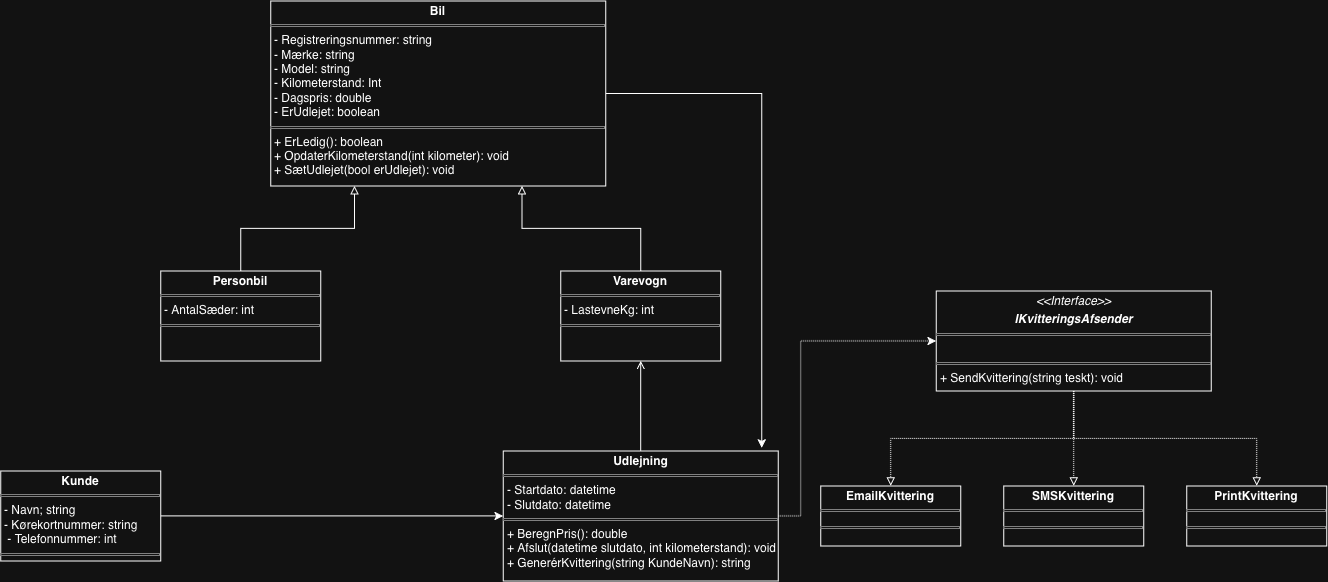

The diagram above was exported from draw.io. Its source (the exported page's mxGraphModel, read from the mxfile embedded in the PNG):
<mxGraphModel dx="1705" dy="1630" grid="1" gridSize="10" guides="1" tooltips="1" connect="1" arrows="1" fold="1" page="1" pageScale="1" pageWidth="850" pageHeight="1100" math="0" shadow="0">
  <root>
    <mxCell id="0" />
    <mxCell id="1" parent="0" />
    <mxCell id="9DoWZ8QZGB04k4Uj0tRv-54" edge="1" parent="1" source="9DoWZ8QZGB04k4Uj0tRv-45" style="edgeStyle=orthogonalEdgeStyle;rounded=0;orthogonalLoop=1;jettySize=auto;html=1;entryX=0.94;entryY=-0.024;entryDx=0;entryDy=0;entryPerimeter=0;exitX=1;exitY=0.5;exitDx=0;exitDy=0;" target="9DoWZ8QZGB04k4Uj0tRv-51">
      <mxGeometry relative="1" as="geometry">
        <mxPoint x="820" y="620" as="targetPoint" />
      </mxGeometry>
    </mxCell>
    <mxCell id="9DoWZ8QZGB04k4Uj0tRv-45" parent="1" style="verticalAlign=top;align=left;overflow=fill;html=1;whiteSpace=wrap;" value="&lt;p style=&quot;margin:0px;margin-top:4px;text-align:center;&quot;&gt;&lt;b&gt;Bil&lt;/b&gt;&lt;/p&gt;&lt;hr size=&quot;1&quot; style=&quot;border-style:solid;&quot;&gt;&lt;p style=&quot;margin:0px;margin-left:4px;&quot;&gt;- Registreringsnummer: string&lt;/p&gt;&lt;p style=&quot;margin:0px;margin-left:4px;&quot;&gt;- Mærke: string&lt;/p&gt;&lt;p style=&quot;margin:0px;margin-left:4px;&quot;&gt;- Model: string&lt;/p&gt;&lt;p style=&quot;margin:0px;margin-left:4px;&quot;&gt;- Kilometerstand: Int&lt;/p&gt;&lt;p style=&quot;margin:0px;margin-left:4px;&quot;&gt;- Dagspris: double&lt;/p&gt;&lt;p style=&quot;margin:0px;margin-left:4px;&quot;&gt;- ErUdlejet: boolean&lt;/p&gt;&lt;hr size=&quot;1&quot; style=&quot;border-style:solid;&quot;&gt;&lt;p style=&quot;margin:0px;margin-left:4px;&quot;&gt;+ ErLedig(): boolean&lt;/p&gt;&lt;p style=&quot;margin:0px;margin-left:4px;&quot;&gt;+ OpdaterKilometerstand(int kilometer): void&lt;/p&gt;&lt;p style=&quot;margin:0px;margin-left:4px;&quot;&gt;+ SætUdlejet(bool erUdlejet): void&lt;/p&gt;" vertex="1">
      <mxGeometry height="185" width="335" x="330" y="180" as="geometry" />
    </mxCell>
    <mxCell id="9DoWZ8QZGB04k4Uj0tRv-47" edge="1" parent="1" source="9DoWZ8QZGB04k4Uj0tRv-46" style="edgeStyle=orthogonalEdgeStyle;rounded=0;orthogonalLoop=1;jettySize=auto;html=1;entryX=0.25;entryY=1;entryDx=0;entryDy=0;endArrow=block;endFill=0;" target="9DoWZ8QZGB04k4Uj0tRv-45">
      <mxGeometry relative="1" as="geometry" />
    </mxCell>
    <mxCell id="9DoWZ8QZGB04k4Uj0tRv-46" parent="1" style="verticalAlign=top;align=left;overflow=fill;html=1;whiteSpace=wrap;" value="&lt;p style=&quot;margin:0px;margin-top:4px;text-align:center;&quot;&gt;&lt;b&gt;Personbil&lt;/b&gt;&lt;/p&gt;&lt;hr size=&quot;1&quot; style=&quot;border-style:solid;&quot;&gt;&lt;p style=&quot;margin:0px;margin-left:4px;&quot;&gt;- AntalSæder: int&lt;/p&gt;&lt;hr size=&quot;1&quot; style=&quot;border-style:solid;&quot;&gt;" vertex="1">
      <mxGeometry height="90" width="160" x="220" y="450" as="geometry" />
    </mxCell>
    <mxCell id="9DoWZ8QZGB04k4Uj0tRv-49" edge="1" parent="1" source="9DoWZ8QZGB04k4Uj0tRv-48" style="edgeStyle=orthogonalEdgeStyle;rounded=0;orthogonalLoop=1;jettySize=auto;html=1;entryX=0.75;entryY=1;entryDx=0;entryDy=0;endArrow=block;endFill=0;" target="9DoWZ8QZGB04k4Uj0tRv-45">
      <mxGeometry relative="1" as="geometry" />
    </mxCell>
    <mxCell id="9DoWZ8QZGB04k4Uj0tRv-48" parent="1" style="verticalAlign=top;align=left;overflow=fill;html=1;whiteSpace=wrap;" value="&lt;p style=&quot;margin:0px;margin-top:4px;text-align:center;&quot;&gt;&lt;b&gt;Varevogn&lt;/b&gt;&lt;/p&gt;&lt;hr size=&quot;1&quot; style=&quot;border-style:solid;&quot;&gt;&lt;p style=&quot;margin:0px;margin-left:4px;&quot;&gt;- LastevneKg: int&lt;/p&gt;&lt;hr size=&quot;1&quot; style=&quot;border-style:solid;&quot;&gt;&lt;p style=&quot;margin:0px;margin-left:4px;&quot;&gt;&lt;br&gt;&lt;/p&gt;" vertex="1">
      <mxGeometry height="90" width="160" x="620" y="450" as="geometry" />
    </mxCell>
    <mxCell id="9DoWZ8QZGB04k4Uj0tRv-52" edge="1" parent="1" source="9DoWZ8QZGB04k4Uj0tRv-50" style="edgeStyle=orthogonalEdgeStyle;rounded=0;orthogonalLoop=1;jettySize=auto;html=1;entryX=0;entryY=0.5;entryDx=0;entryDy=0;" target="9DoWZ8QZGB04k4Uj0tRv-51">
      <mxGeometry relative="1" as="geometry" />
    </mxCell>
    <mxCell id="9DoWZ8QZGB04k4Uj0tRv-50" parent="1" style="verticalAlign=top;align=left;overflow=fill;html=1;whiteSpace=wrap;" value="&lt;p style=&quot;margin:0px;margin-top:4px;text-align:center;&quot;&gt;&lt;b&gt;Kunde&lt;/b&gt;&lt;/p&gt;&lt;hr size=&quot;1&quot; style=&quot;border-style:solid;&quot;&gt;&lt;p style=&quot;margin:0px;margin-left:4px;&quot;&gt;- Navn; string&lt;/p&gt;&lt;p style=&quot;margin:0px;margin-left:4px;&quot;&gt;- Kørekortnummer: string&lt;/p&gt;&lt;p style=&quot;margin:0px;margin-left:4px;&quot;&gt;&amp;nbsp;- Telefonnummer: int&lt;/p&gt;&lt;hr size=&quot;1&quot; style=&quot;border-style:solid;&quot;&gt;&lt;p style=&quot;margin:0px;margin-left:4px;&quot;&gt;&lt;br&gt;&lt;/p&gt;" vertex="1">
      <mxGeometry height="90" width="160" x="60" y="650" as="geometry" />
    </mxCell>
    <mxCell id="9DoWZ8QZGB04k4Uj0tRv-53" edge="1" parent="1" source="9DoWZ8QZGB04k4Uj0tRv-51" style="edgeStyle=orthogonalEdgeStyle;rounded=0;orthogonalLoop=1;jettySize=auto;html=1;entryX=0.5;entryY=1;entryDx=0;entryDy=0;endArrow=open;endFill=0;" target="9DoWZ8QZGB04k4Uj0tRv-48">
      <mxGeometry relative="1" as="geometry" />
    </mxCell>
    <mxCell id="9DoWZ8QZGB04k4Uj0tRv-59" edge="1" parent="1" source="9DoWZ8QZGB04k4Uj0tRv-51" style="edgeStyle=orthogonalEdgeStyle;rounded=0;orthogonalLoop=1;jettySize=auto;html=1;entryX=0;entryY=0.5;entryDx=0;entryDy=0;dashed=1;dashPattern=1 1;" target="9DoWZ8QZGB04k4Uj0tRv-55">
      <mxGeometry relative="1" as="geometry">
        <Array as="points">
          <mxPoint x="860.07" y="695" />
          <mxPoint x="860.07" y="520.07" />
        </Array>
      </mxGeometry>
    </mxCell>
    <mxCell id="9DoWZ8QZGB04k4Uj0tRv-51" parent="1" style="verticalAlign=top;align=left;overflow=fill;html=1;whiteSpace=wrap;" value="&lt;p style=&quot;margin:0px;margin-top:4px;text-align:center;&quot;&gt;&lt;b&gt;Udlejning&lt;/b&gt;&lt;/p&gt;&lt;hr size=&quot;1&quot; style=&quot;border-style:solid;&quot;&gt;&lt;p style=&quot;margin:0px;margin-left:4px;&quot;&gt;- Startdato: datetime&lt;/p&gt;&lt;p style=&quot;margin:0px;margin-left:4px;&quot;&gt;- Slutdato: datetime&lt;/p&gt;&lt;hr size=&quot;1&quot; style=&quot;border-style:solid;&quot;&gt;&lt;p style=&quot;margin:0px;margin-left:4px;&quot;&gt;+ BeregnPris(): double&lt;/p&gt;&lt;p style=&quot;margin:0px;margin-left:4px;&quot;&gt;+ Afslut(datetime slutdato, int kilometerstand): void&lt;/p&gt;&lt;p style=&quot;margin:0px;margin-left:4px;&quot;&gt;+ GenerérKvittering(string KundeNavn): string&lt;/p&gt;" vertex="1">
      <mxGeometry height="130" width="275" x="562.5" y="630" as="geometry" />
    </mxCell>
    <mxCell id="9DoWZ8QZGB04k4Uj0tRv-60" edge="1" parent="1" source="9DoWZ8QZGB04k4Uj0tRv-55" style="edgeStyle=orthogonalEdgeStyle;rounded=0;orthogonalLoop=1;jettySize=auto;html=1;entryX=0.5;entryY=0;entryDx=0;entryDy=0;endArrow=block;endFill=0;dashed=1;dashPattern=1 1;" target="9DoWZ8QZGB04k4Uj0tRv-56">
      <mxGeometry relative="1" as="geometry" />
    </mxCell>
    <mxCell id="9DoWZ8QZGB04k4Uj0tRv-61" edge="1" parent="1" source="9DoWZ8QZGB04k4Uj0tRv-55" style="edgeStyle=orthogonalEdgeStyle;rounded=0;orthogonalLoop=1;jettySize=auto;html=1;entryX=0.5;entryY=0;entryDx=0;entryDy=0;endArrow=block;endFill=0;dashed=1;dashPattern=1 1;" target="9DoWZ8QZGB04k4Uj0tRv-57">
      <mxGeometry relative="1" as="geometry" />
    </mxCell>
    <mxCell id="9DoWZ8QZGB04k4Uj0tRv-62" edge="1" parent="1" source="9DoWZ8QZGB04k4Uj0tRv-55" style="edgeStyle=orthogonalEdgeStyle;rounded=0;orthogonalLoop=1;jettySize=auto;html=1;dashed=1;dashPattern=1 1;endArrow=block;endFill=0;" target="9DoWZ8QZGB04k4Uj0tRv-58">
      <mxGeometry relative="1" as="geometry" />
    </mxCell>
    <mxCell id="9DoWZ8QZGB04k4Uj0tRv-55" parent="1" style="verticalAlign=top;align=left;overflow=fill;html=1;whiteSpace=wrap;" value="&lt;p style=&quot;margin:0px;margin-top:4px;text-align:center;&quot;&gt;&lt;i&gt;&amp;lt;&amp;lt;Interface&amp;gt;&amp;gt;&lt;/i&gt;&lt;/p&gt;&lt;p style=&quot;margin:0px;margin-top:4px;text-align:center;&quot;&gt;&lt;i&gt;&lt;b&gt;IKvitteringsAfsender&lt;/b&gt;&lt;/i&gt;&lt;/p&gt;&lt;hr size=&quot;1&quot; style=&quot;border-style:solid;&quot;&gt;&lt;br&gt;&lt;hr size=&quot;1&quot; style=&quot;border-style:solid;&quot;&gt;&lt;p style=&quot;margin:0px;margin-left:4px;&quot;&gt;+ SendKvittering(string teskt): void&lt;/p&gt;" vertex="1">
      <mxGeometry height="100" width="275" x="995.5" y="470" as="geometry" />
    </mxCell>
    <mxCell id="9DoWZ8QZGB04k4Uj0tRv-56" parent="1" style="verticalAlign=top;align=left;overflow=fill;html=1;whiteSpace=wrap;" value="&lt;p style=&quot;margin:0px;margin-top:4px;text-align:center;&quot;&gt;&lt;b&gt;EmailKvittering&lt;/b&gt;&lt;/p&gt;&lt;hr size=&quot;1&quot; style=&quot;border-style:solid;&quot;&gt;&lt;div style=&quot;height:2px;&quot;&gt;&lt;/div&gt;&lt;hr size=&quot;1&quot; style=&quot;border-style:solid;&quot;&gt;&lt;div style=&quot;height:2px;&quot;&gt;&lt;/div&gt;" vertex="1">
      <mxGeometry height="60" width="140" x="880" y="665" as="geometry" />
    </mxCell>
    <mxCell id="9DoWZ8QZGB04k4Uj0tRv-57" parent="1" style="verticalAlign=top;align=left;overflow=fill;html=1;whiteSpace=wrap;" value="&lt;p style=&quot;margin:0px;margin-top:4px;text-align:center;&quot;&gt;&lt;b&gt;SMSKvittering&lt;/b&gt;&lt;/p&gt;&lt;hr size=&quot;1&quot; style=&quot;border-style:solid;&quot;&gt;&lt;div style=&quot;height:2px;&quot;&gt;&lt;/div&gt;&lt;hr size=&quot;1&quot; style=&quot;border-style:solid;&quot;&gt;&lt;div style=&quot;height:2px;&quot;&gt;&lt;/div&gt;" vertex="1">
      <mxGeometry height="60" width="140" x="1063" y="665" as="geometry" />
    </mxCell>
    <mxCell id="9DoWZ8QZGB04k4Uj0tRv-58" parent="1" style="verticalAlign=top;align=left;overflow=fill;html=1;whiteSpace=wrap;" value="&lt;p style=&quot;margin:0px;margin-top:4px;text-align:center;&quot;&gt;&lt;b&gt;PrintKvittering&lt;/b&gt;&lt;/p&gt;&lt;hr size=&quot;1&quot; style=&quot;border-style:solid;&quot;&gt;&lt;div style=&quot;height:2px;&quot;&gt;&lt;/div&gt;&lt;hr size=&quot;1&quot; style=&quot;border-style:solid;&quot;&gt;&lt;div style=&quot;height:2px;&quot;&gt;&lt;/div&gt;" vertex="1">
      <mxGeometry height="60" width="140" x="1246" y="665" as="geometry" />
    </mxCell>
  </root>
</mxGraphModel>